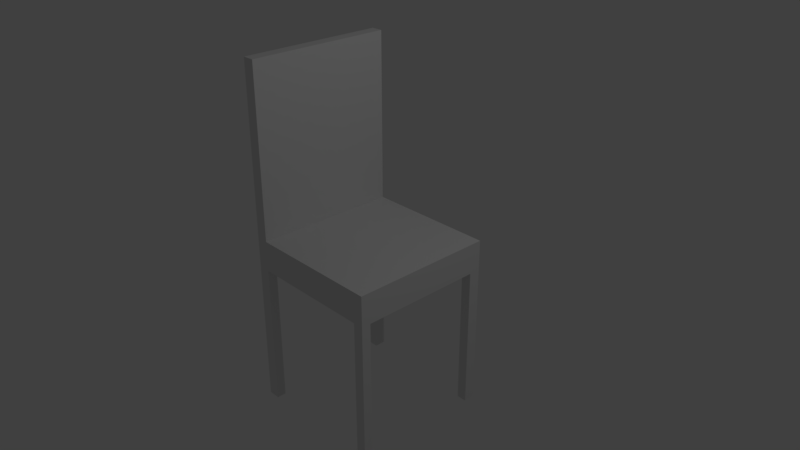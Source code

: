 # Source: stolica.blend  (saved by Blender 2.79.0; exported with 4.5.12 LTS)
import bpy
from mathutils import Matrix  # noqa: F401  (used for matrix-valued properties, if any)

bpy.ops.wm.read_factory_settings(use_empty=True)
scene = bpy.context.scene
scene.name = 'Scene'

# ---- collections
col_collection_1 = bpy.data.collections.new('Collection 1'); scene.collection.children.link(col_collection_1)

# ---- materials (node trees are filled in below, after node groups)
mat_material = bpy.data.materials.new('Material')
mat_material.alpha_threshold = 0.0
mat_material.use_transparent_shadow = False
mat_material.roughness = 0.5
mat_material.line_color = (0.0, 0.0, 0.0, 1.0)

# ---- material node trees

# ---- world
world_world = bpy.data.worlds.new('World'); scene.world = world_world
world_world.color = (0.05088, 0.05088, 0.05088)
world_world.use_sun_shadow = False
world_world.sun_shadow_jitter_overblur = 0.0
world_world.cycles.sampling_method = 'MANUAL'

# ---- cameras
cam_camera = bpy.data.cameras.new('Camera')
cam_camera.clip_end = 100.0
cam_camera.lens = 35.0
cam_camera.sensor_width = 32.0
cam_camera.sensor_height = 18.0
cam_camera.ortho_scale = 7.314
cam_camera.dof.focus_distance = 0.0
cam_camera.dof.aperture_fstop = 128.0

# ---- lights
light_lamp = bpy.data.lights.new('Lamp', 'POINT')
light_lamp.transmission_factor = 0.0
light_lamp.cutoff_distance = 30.0
light_lamp.energy = 100.0
light_lamp.shadow_buffer_clip_start = 1.001
light_lamp.shadow_soft_size = 0.1
light_lamp.shadow_maximum_resolution = 0.006
light_lamp.use_absolute_resolution = True

# ---- meshes
me_cube = bpy.data.meshes.new('Cube')
me_cube.from_pydata([(1.0, 1.0, -1.0), (1.0, -1.0, -1.0), (-1.0, -1.0, -1.0), (-1.0, 1.0, -1.0), (1.0, 1.0, 1.0), (1.0, -1.0, 1.0), (-1.0, -1.0, 1.0), (-1.0, 1.0, 1.0), (-0.836, 1.0, -1.0), (-0.836, -1.0, -1.0), (-0.836, 1.0, 1.0), (-0.836, -1.0, 1.0), (1.0, -0.8707, -1.0), (-1.0, -0.8707, -1.0), (1.0, -0.8707, 1.0), (-1.0, -0.8707, 1.0), (-0.836, -0.8707, 1.0), (-0.836, -0.8707, -1.0), (0.8597, 1.0, -1.0), (0.8597, -1.0, -1.0), (0.8597, 1.0, 1.0), (0.8597, -1.0, 1.0), (0.8597, -0.8707, -1.0), (0.8597, -0.8707, 1.0), (-1.0, 0.8387, -1.0), (-1.0, 0.8387, 1.0), (-0.836, 0.8387, -1.0), (1.0, 0.8387, -1.0), (1.0, 0.8387, 1.0), (-0.836, 0.8387, 1.0), (0.8597, 0.8387, 1.0), (0.8597, 0.8387, -1.0), (1.0, -0.8707, -10.57), (1.0, -1.0, -10.57), (-0.836, 1.0, -10.57), (-1.0, 1.0, -10.57), (-0.836, -1.0, -10.57), (-1.0, -1.0, -10.57), (-1.0, 0.8387, -10.57), (-0.836, 0.8387, -10.57), (-1.0, -0.8707, -10.57), (-0.836, -0.8707, -10.57), (1.0, 1.0, -10.57), (0.8597, 1.0, -10.57), (0.8597, -1.0, -10.57), (0.8597, -0.8707, -10.57), (0.8597, 0.8387, -10.57), (1.0, 0.8387, -10.57), (1.0, -0.8707, -10.57), (1.0, -1.0, -10.57), (-0.836, 1.0, -10.57), (-1.0, 1.0, -10.57), (-0.836, -1.0, -10.57), (-1.0, -1.0, -10.57), (-1.0, 0.8387, -10.57), (-0.836, 0.8387, -10.57), (-1.0, -0.8707, -10.57), (-0.836, -0.8707, -10.57), (1.0, 1.0, -10.57), (0.8597, 1.0, -10.57), (0.8597, -1.0, -10.57), (0.8597, -0.8707, -10.57), (0.8597, 0.8387, -10.57), (1.0, 0.8387, -10.57), (-0.836, 1.0, 12.23), (-1.0, 1.0, 12.23), (-0.836, -1.0, 12.23), (-1.0, -1.0, 12.23), (-1.0, 0.8387, 12.23), (-0.836, -0.8707, 12.23), (-1.0, -0.8707, 12.23), (-0.836, 0.8387, 12.23)], [], [(27, 31, 46, 47), (10, 7, 65, 64), (12, 14, 5, 1), (9, 11, 6, 2), (24, 25, 7, 3), (10, 8, 3, 7), (20, 18, 8, 10), (19, 21, 11, 9), (23, 16, 11, 21), (22, 19, 9, 17), (31, 22, 17, 26), (30, 29, 16, 23), (2, 6, 15, 13), (27, 28, 14, 12), (7, 25, 68, 65), (26, 17, 13, 24), (28, 30, 23, 14), (27, 12, 22, 31), (12, 1, 33, 32), (14, 23, 21, 5), (1, 5, 21, 19), (4, 0, 18, 20), (22, 12, 32, 45), (4, 20, 30, 28), (2, 13, 40, 37), (16, 29, 71, 69), (0, 4, 28, 27), (20, 10, 29, 30), (18, 31, 26, 8), (13, 15, 25, 24), (33, 44, 60, 49), (35, 34, 50, 51), (43, 42, 58, 59), (39, 38, 54, 55), (3, 8, 34, 35), (13, 17, 41, 40), (31, 18, 43, 46), (26, 24, 38, 39), (18, 0, 42, 43), (0, 27, 47, 42), (17, 9, 36, 41), (9, 2, 37, 36), (19, 22, 45, 44), (1, 19, 44, 33), (8, 26, 39, 34), (24, 3, 35, 38), (57, 52, 53, 56), (48, 49, 60, 61), (58, 63, 62, 59), (50, 55, 54, 51), (36, 37, 53, 52), (45, 32, 48, 61), (38, 35, 51, 54), (46, 43, 59, 62), (34, 39, 55, 50), (44, 45, 61, 60), (37, 40, 56, 53), (42, 47, 63, 58), (41, 36, 52, 57), (47, 46, 62, 63), (40, 41, 57, 56), (32, 33, 49, 48), (69, 70, 67, 66), (71, 68, 70, 69), (64, 65, 68, 71), (11, 16, 69, 66), (29, 10, 64, 71), (25, 15, 70, 68), (15, 6, 67, 70), (6, 11, 66, 67)])
me_cube.materials.append(mat_material)
me_cube.use_remesh_preserve_volume = False
me_cube.use_remesh_preserve_attributes = False
me_cube.use_mirror_vertex_groups = False
me_cube.update()

# ---- objects
ob_cube = bpy.data.objects.new('Cube', me_cube)
ob_lamp = bpy.data.objects.new('Lamp', light_lamp)
ob_camera = bpy.data.objects.new('Camera', cam_camera)

# ---- transforms, parenting, visibility, modifiers, constraints
ob_cube.location = (0.0, 0.0, 0.0)
ob_cube.scale = (1.0, 1.0, 0.2104)
ob_cube.lock_rotations_4d = False
ob_cube.empty_display_type = 'ARROWS'
ob_cube.lineart.crease_threshold = 0.0
ob_lamp.location = (4.076, 1.005, 5.904)
ob_lamp.rotation_euler = (0.6503, 0.05522, 1.866)
ob_lamp.lock_rotations_4d = False
ob_lamp.empty_display_type = 'ARROWS'
ob_lamp.color = (0.0, 0.0, 0.0, 0.0)
ob_lamp.lineart.crease_threshold = 0.0
ob_camera.location = (7.481, -6.508, 5.344)
ob_camera.rotation_euler = (1.109, 0.0, 0.8149)
ob_camera.lock_rotations_4d = False
ob_camera.empty_display_type = 'ARROWS'
ob_camera.color = (0.0, 0.0, 0.0, 0.0)
ob_camera.display_type = 'WIRE'
ob_camera.lineart.crease_threshold = 0.0

# ---- collection membership
col_collection_1.objects.link(ob_cube)
col_collection_1.objects.link(ob_lamp)
col_collection_1.objects.link(ob_camera)

# ---- scene / render settings (as saved in the file)
scene.camera = ob_camera
scene.frame_start = 1; scene.frame_end = 250; scene.frame_set(1)
scene.render.engine = 'BLENDER_EEVEE_NEXT'
scene.render.resolution_percentage = 50
scene.render.dither_intensity = 0.0
scene.cycles.use_denoising = False
scene.cycles.samples = 128
scene.cycles.sampling_pattern = 'TABULATED_SOBOL'
scene.cycles.use_adaptive_sampling = False
scene.cycles.use_light_tree = False
scene.cycles.blur_glossy = 0.0
scene.cycles.sample_clamp_indirect = 0.0
scene.view_settings.view_transform = 'Standard'
bpy.context.view_layer.update()
